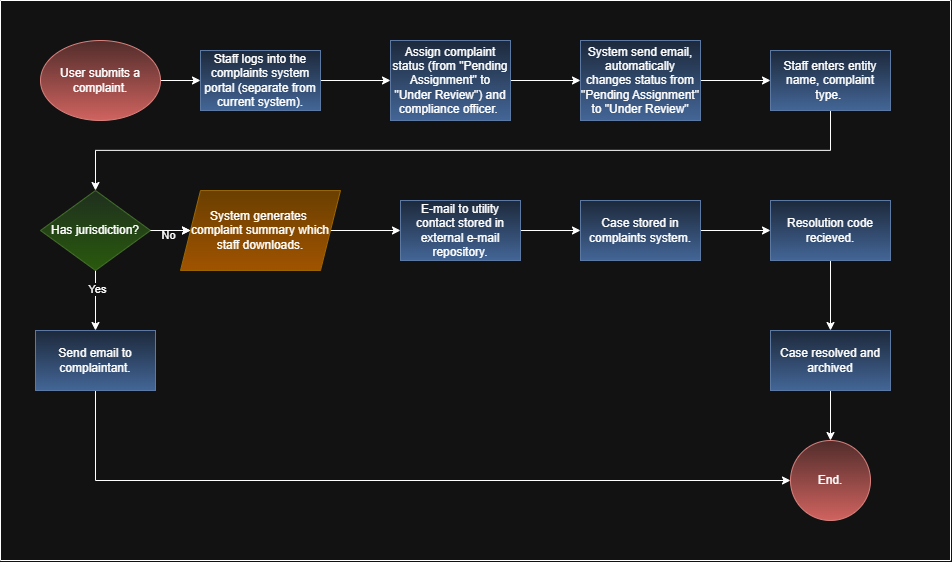

The diagram above was exported from draw.io. Its source (the exported page's mxGraphModel, read from the mxfile embedded in the PNG):
<mxGraphModel dx="1106" dy="1903" grid="1" gridSize="10" guides="1" tooltips="1" connect="1" arrows="1" fold="1" page="1" pageScale="1" pageWidth="850" pageHeight="1100" background="#ffffff" math="0" shadow="0">
  <root>
    <mxCell id="0" />
    <mxCell id="1" parent="0" />
    <mxCell id="mgvwg4WTZ4LjDawvBIIm-3" edge="1" parent="1" source="mgvwg4WTZ4LjDawvBIIm-1" style="edgeStyle=orthogonalEdgeStyle;rounded=0;orthogonalLoop=1;jettySize=auto;html=1;labelBackgroundColor=none;fontColor=default;" target="mgvwg4WTZ4LjDawvBIIm-2" value="">
      <mxGeometry relative="1" as="geometry" />
    </mxCell>
    <mxCell id="mgvwg4WTZ4LjDawvBIIm-1" parent="1" style="ellipse;whiteSpace=wrap;html=1;labelBackgroundColor=none;fillColor=#f8cecc;gradientColor=#ea6b66;strokeColor=#b85450;" value="User submits a complaint." vertex="1">
      <mxGeometry height="80" width="120" x="40" y="-90" as="geometry" />
    </mxCell>
    <mxCell id="mgvwg4WTZ4LjDawvBIIm-5" edge="1" parent="1" source="mgvwg4WTZ4LjDawvBIIm-2" style="edgeStyle=orthogonalEdgeStyle;rounded=0;orthogonalLoop=1;jettySize=auto;html=1;labelBackgroundColor=none;fontColor=default;" target="mgvwg4WTZ4LjDawvBIIm-4" value="">
      <mxGeometry relative="1" as="geometry" />
    </mxCell>
    <mxCell id="mgvwg4WTZ4LjDawvBIIm-2" parent="1" style="whiteSpace=wrap;html=1;labelBackgroundColor=none;fillColor=#dae8fc;gradientColor=#7ea6e0;strokeColor=#6c8ebf;" value="Staff logs into the complaints system portal (separate from current system)." vertex="1">
      <mxGeometry height="60" width="120" x="200" y="-80" as="geometry" />
    </mxCell>
    <mxCell id="mgvwg4WTZ4LjDawvBIIm-7" edge="1" parent="1" source="mgvwg4WTZ4LjDawvBIIm-4" style="edgeStyle=orthogonalEdgeStyle;rounded=0;orthogonalLoop=1;jettySize=auto;html=1;labelBackgroundColor=none;fontColor=default;" target="mgvwg4WTZ4LjDawvBIIm-6" value="">
      <mxGeometry relative="1" as="geometry" />
    </mxCell>
    <mxCell id="mgvwg4WTZ4LjDawvBIIm-4" parent="1" style="whiteSpace=wrap;html=1;labelBackgroundColor=none;fillColor=#dae8fc;gradientColor=#7ea6e0;strokeColor=#6c8ebf;" value="Assign complaint status (from &quot;Pending Assignment&quot; to &quot;Under Review&quot;) and compliance officer.&amp;nbsp;" vertex="1">
      <mxGeometry height="80" width="120" x="390" y="-90" as="geometry" />
    </mxCell>
    <mxCell id="mgvwg4WTZ4LjDawvBIIm-9" edge="1" parent="1" source="mgvwg4WTZ4LjDawvBIIm-6" style="edgeStyle=orthogonalEdgeStyle;rounded=0;orthogonalLoop=1;jettySize=auto;html=1;labelBackgroundColor=none;fontColor=default;" target="mgvwg4WTZ4LjDawvBIIm-8" value="">
      <mxGeometry relative="1" as="geometry" />
    </mxCell>
    <mxCell id="mgvwg4WTZ4LjDawvBIIm-6" parent="1" style="whiteSpace=wrap;html=1;labelBackgroundColor=none;fillColor=#dae8fc;gradientColor=#7ea6e0;strokeColor=#6c8ebf;" value="System send email, automatically changes status from &quot;Pending Assignment&quot; to &quot;Under Review&quot;" vertex="1">
      <mxGeometry height="80" width="120" x="580" y="-90" as="geometry" />
    </mxCell>
    <mxCell id="mgvwg4WTZ4LjDawvBIIm-13" edge="1" parent="1" source="mgvwg4WTZ4LjDawvBIIm-8" style="rounded=0;orthogonalLoop=1;jettySize=auto;html=1;labelBackgroundColor=none;fontColor=default;edgeStyle=elbowEdgeStyle;elbow=vertical;" target="mgvwg4WTZ4LjDawvBIIm-12" value="">
      <mxGeometry relative="1" as="geometry" />
    </mxCell>
    <mxCell id="mgvwg4WTZ4LjDawvBIIm-8" parent="1" style="whiteSpace=wrap;html=1;labelBackgroundColor=none;fillColor=#dae8fc;gradientColor=#7ea6e0;strokeColor=#6c8ebf;" value="Staff enters entity name, complaint type.&amp;nbsp;" vertex="1">
      <mxGeometry height="60" width="120" x="770" y="-80" as="geometry" />
    </mxCell>
    <mxCell id="mgvwg4WTZ4LjDawvBIIm-15" edge="1" parent="1" source="mgvwg4WTZ4LjDawvBIIm-12" style="edgeStyle=elbowEdgeStyle;rounded=0;orthogonalLoop=1;jettySize=auto;html=1;labelBackgroundColor=none;fontColor=default;entryX=0;entryY=0.5;entryDx=0;entryDy=0;" target="mgvwg4WTZ4LjDawvBIIm-34" value="">
      <mxGeometry relative="1" as="geometry">
        <mxPoint x="280" y="50" as="targetPoint" />
      </mxGeometry>
    </mxCell>
    <mxCell id="mgvwg4WTZ4LjDawvBIIm-17" edge="1" parent="1" source="mgvwg4WTZ4LjDawvBIIm-34" style="edgeStyle=orthogonalEdgeStyle;rounded=0;orthogonalLoop=1;jettySize=auto;html=1;labelBackgroundColor=none;fontColor=default;" target="mgvwg4WTZ4LjDawvBIIm-16" value="">
      <mxGeometry relative="1" as="geometry" />
    </mxCell>
    <mxCell id="1g0BT33T8YZN8DWYZVKG-3" connectable="0" parent="mgvwg4WTZ4LjDawvBIIm-17" style="edgeLabel;html=1;align=center;verticalAlign=middle;resizable=0;points=[];" value="Yes" vertex="1">
      <mxGeometry relative="1" x="0.5712" y="1" as="geometry">
        <mxPoint as="offset" />
      </mxGeometry>
    </mxCell>
    <mxCell id="mgvwg4WTZ4LjDawvBIIm-12" parent="1" style="rhombus;whiteSpace=wrap;html=1;labelBackgroundColor=none;fillColor=#d5e8d4;gradientColor=#97d077;strokeColor=#82b366;" value="Has jurisdiction?" vertex="1">
      <mxGeometry height="80" width="110" x="40" y="60" as="geometry" />
    </mxCell>
    <mxCell id="mgvwg4WTZ4LjDawvBIIm-20" edge="1" parent="1" source="mgvwg4WTZ4LjDawvBIIm-34" style="rounded=0;orthogonalLoop=1;jettySize=auto;html=1;labelBackgroundColor=none;fontColor=default;exitX=1;exitY=0.5;exitDx=0;exitDy=0;" target="mgvwg4WTZ4LjDawvBIIm-19" value="">
      <mxGeometry relative="1" as="geometry">
        <mxPoint x="340" y="80" as="sourcePoint" />
      </mxGeometry>
    </mxCell>
    <mxCell id="mgvwg4WTZ4LjDawvBIIm-29" edge="1" parent="1" source="mgvwg4WTZ4LjDawvBIIm-16" style="edgeStyle=orthogonalEdgeStyle;rounded=0;orthogonalLoop=1;jettySize=auto;html=1;fontColor=default;entryX=0;entryY=0.5;entryDx=0;entryDy=0;exitX=0.5;exitY=1;exitDx=0;exitDy=0;labelBackgroundColor=none;" target="mgvwg4WTZ4LjDawvBIIm-32">
      <mxGeometry relative="1" as="geometry">
        <mxPoint x="240" y="730" as="sourcePoint" />
        <mxPoint x="730" y="320" as="targetPoint" />
      </mxGeometry>
    </mxCell>
    <mxCell id="mgvwg4WTZ4LjDawvBIIm-16" parent="1" style="whiteSpace=wrap;html=1;labelBackgroundColor=none;fillColor=#dae8fc;gradientColor=#7ea6e0;strokeColor=#6c8ebf;" value="Send email to complaintant." vertex="1">
      <mxGeometry height="60" width="120" x="35" y="200" as="geometry" />
    </mxCell>
    <mxCell id="mgvwg4WTZ4LjDawvBIIm-22" edge="1" parent="1" source="mgvwg4WTZ4LjDawvBIIm-19" style="edgeStyle=orthogonalEdgeStyle;rounded=0;orthogonalLoop=1;jettySize=auto;html=1;labelBackgroundColor=none;fontColor=default;" target="mgvwg4WTZ4LjDawvBIIm-21" value="">
      <mxGeometry relative="1" as="geometry" />
    </mxCell>
    <mxCell id="mgvwg4WTZ4LjDawvBIIm-19" parent="1" style="whiteSpace=wrap;html=1;labelBackgroundColor=none;fillColor=#dae8fc;gradientColor=#7ea6e0;strokeColor=#6c8ebf;" value="E-mail to utility contact stored in external e-mail repository." vertex="1">
      <mxGeometry height="60" width="120" x="400" y="70" as="geometry" />
    </mxCell>
    <mxCell id="mgvwg4WTZ4LjDawvBIIm-24" edge="1" parent="1" source="mgvwg4WTZ4LjDawvBIIm-21" style="edgeStyle=orthogonalEdgeStyle;rounded=0;orthogonalLoop=1;jettySize=auto;html=1;labelBackgroundColor=none;fontColor=default;" target="mgvwg4WTZ4LjDawvBIIm-23" value="">
      <mxGeometry relative="1" as="geometry" />
    </mxCell>
    <mxCell id="mgvwg4WTZ4LjDawvBIIm-21" parent="1" style="whiteSpace=wrap;html=1;labelBackgroundColor=none;fillColor=#dae8fc;gradientColor=#7ea6e0;strokeColor=#6c8ebf;" value="Case stored in complaints system." vertex="1">
      <mxGeometry height="60" width="120" x="580" y="70" as="geometry" />
    </mxCell>
    <mxCell id="mgvwg4WTZ4LjDawvBIIm-31" edge="1" parent="1" source="mgvwg4WTZ4LjDawvBIIm-23" style="edgeStyle=orthogonalEdgeStyle;rounded=0;orthogonalLoop=1;jettySize=auto;html=1;fontColor=default;labelBackgroundColor=none;" target="mgvwg4WTZ4LjDawvBIIm-30" value="">
      <mxGeometry relative="1" as="geometry" />
    </mxCell>
    <mxCell id="mgvwg4WTZ4LjDawvBIIm-23" parent="1" style="whiteSpace=wrap;html=1;labelBackgroundColor=none;fillColor=#dae8fc;gradientColor=#7ea6e0;strokeColor=#6c8ebf;" value="Resolution code recieved." vertex="1">
      <mxGeometry height="60" width="120" x="770" y="70" as="geometry" />
    </mxCell>
    <mxCell id="mgvwg4WTZ4LjDawvBIIm-33" edge="1" parent="1" source="mgvwg4WTZ4LjDawvBIIm-30" style="edgeStyle=orthogonalEdgeStyle;rounded=0;orthogonalLoop=1;jettySize=auto;html=1;fontColor=default;labelBackgroundColor=none;" target="mgvwg4WTZ4LjDawvBIIm-32" value="">
      <mxGeometry relative="1" as="geometry" />
    </mxCell>
    <mxCell id="mgvwg4WTZ4LjDawvBIIm-30" parent="1" style="whiteSpace=wrap;html=1;labelBackgroundColor=none;fillColor=#dae8fc;gradientColor=#7ea6e0;strokeColor=#6c8ebf;" value="Case resolved and archived" vertex="1">
      <mxGeometry height="60" width="120" x="770" y="200" as="geometry" />
    </mxCell>
    <mxCell id="mgvwg4WTZ4LjDawvBIIm-32" parent="1" style="ellipse;whiteSpace=wrap;html=1;labelBackgroundColor=none;fillColor=#f8cecc;gradientColor=#ea6b66;strokeColor=#b85450;" value="End." vertex="1">
      <mxGeometry height="80" width="80" x="790" y="310" as="geometry" />
    </mxCell>
    <mxCell id="1g0BT33T8YZN8DWYZVKG-1" edge="1" parent="1" source="mgvwg4WTZ4LjDawvBIIm-12" style="edgeStyle=orthogonalEdgeStyle;rounded=0;orthogonalLoop=1;jettySize=auto;html=1;labelBackgroundColor=none;fontColor=default;" target="mgvwg4WTZ4LjDawvBIIm-34" value="">
      <mxGeometry relative="1" as="geometry">
        <mxPoint x="95" y="140" as="sourcePoint" />
        <mxPoint x="100" y="710" as="targetPoint" />
      </mxGeometry>
    </mxCell>
    <mxCell id="1g0BT33T8YZN8DWYZVKG-2" connectable="0" parent="1g0BT33T8YZN8DWYZVKG-1" style="edgeLabel;html=1;align=center;verticalAlign=middle;resizable=0;points=[];labelBackgroundColor=none;" value="No" vertex="1">
      <mxGeometry relative="1" x="-0.2296" y="4" as="geometry">
        <mxPoint as="offset" />
      </mxGeometry>
    </mxCell>
    <mxCell id="mgvwg4WTZ4LjDawvBIIm-34" parent="1" style="shape=parallelogram;perimeter=parallelogramPerimeter;whiteSpace=wrap;html=1;fixedSize=1;labelBackgroundColor=none;fillColor=#ffcd28;gradientColor=#ffa500;strokeColor=#d79b00;" value="System generates&amp;nbsp;&lt;div&gt;complaint summary which staff downloads.&lt;/div&gt;" vertex="1">
      <mxGeometry height="80" width="160" x="180" y="60" as="geometry" />
    </mxCell>
    <mxCell id="1g0BT33T8YZN8DWYZVKG-4" parent="1" style="swimlane;startSize=0;" value="" vertex="1">
      <mxGeometry height="560" width="950" y="-130" as="geometry" />
    </mxCell>
  </root>
</mxGraphModel>